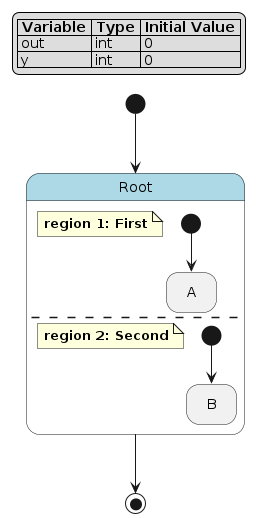

The diagram above was rendered by PlantUML. Its source (embedded in the PNG):
@startuml
hide empty description

skinparam state {
  BackgroundColor<<pseudo>> LightGray
  BackgroundColor<<composite>> LightBlue
  BorderColor<<pseudo>> Gray
  FontStyle<<pseudo>> italic
}

legend top left
|= Variable |= Type |= Initial Value |
| out | int | 0 |
| y | int | 0 |
endlegend

state "Root" as root <<composite>> {
    note as root__first
        **region 1: First**
    end note
    state "A" as root__first__a
    [*] --> root__first__a
    --
    note as root__second
        **region 2: Second**
    end note
    state "B" as root__second__b
    [*] --> root__second__b
}
[*] --> root
root --> [*]
@enduml